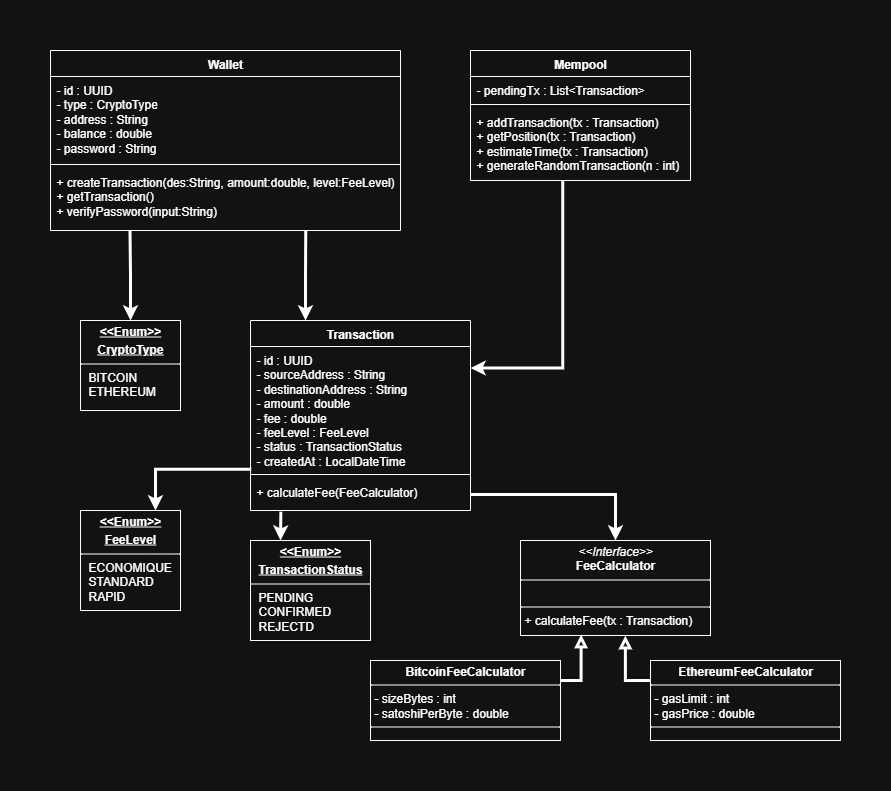

The diagram above was exported from draw.io. Its source (the exported page's mxGraphModel, read from the mxfile embedded in the PNG):
<mxGraphModel dx="1042" dy="626" grid="1" gridSize="10" guides="1" tooltips="1" connect="1" arrows="1" fold="1" page="1" pageScale="1" pageWidth="827" pageHeight="1169" math="0" shadow="0">
  <root>
    <mxCell id="0" />
    <mxCell id="1" parent="0" />
    <mxCell id="uu1_HlyQ_9992kjTjM6G-1" value="Wallet" style="swimlane;fontStyle=1;align=center;verticalAlign=top;childLayout=stackLayout;horizontal=1;startSize=26;horizontalStack=0;resizeParent=1;resizeParentMax=0;resizeLast=0;collapsible=1;marginBottom=0;whiteSpace=wrap;html=1;" parent="1" vertex="1">
      <mxGeometry x="20" y="90" width="350" height="180" as="geometry" />
    </mxCell>
    <mxCell id="uu1_HlyQ_9992kjTjM6G-2" value="- id : UUID&lt;div&gt;- type : CryptoType&lt;/div&gt;&lt;div&gt;- address : String&lt;/div&gt;&lt;div&gt;- balance : double&lt;/div&gt;&lt;div&gt;- password : String&lt;/div&gt;" style="text;strokeColor=none;fillColor=none;align=left;verticalAlign=top;spacingLeft=4;spacingRight=4;overflow=hidden;rotatable=0;points=[[0,0.5],[1,0.5]];portConstraint=eastwest;whiteSpace=wrap;html=1;" parent="uu1_HlyQ_9992kjTjM6G-1" vertex="1">
      <mxGeometry y="26" width="350" height="84" as="geometry" />
    </mxCell>
    <mxCell id="uu1_HlyQ_9992kjTjM6G-3" value="" style="line;strokeWidth=1;fillColor=none;align=left;verticalAlign=middle;spacingTop=-1;spacingLeft=3;spacingRight=3;rotatable=0;labelPosition=right;points=[];portConstraint=eastwest;strokeColor=inherit;" parent="uu1_HlyQ_9992kjTjM6G-1" vertex="1">
      <mxGeometry y="110" width="350" height="8" as="geometry" />
    </mxCell>
    <mxCell id="uu1_HlyQ_9992kjTjM6G-4" value="+ createTransaction(des:String, amount:double, level:FeeLevel)&lt;div&gt;+ getTransaction()&lt;/div&gt;&lt;div&gt;+ verifyPassword(input:String)&lt;/div&gt;" style="text;strokeColor=none;fillColor=none;align=left;verticalAlign=top;spacingLeft=4;spacingRight=4;overflow=hidden;rotatable=0;points=[[0,0.5],[1,0.5]];portConstraint=eastwest;whiteSpace=wrap;html=1;" parent="uu1_HlyQ_9992kjTjM6G-1" vertex="1">
      <mxGeometry y="118" width="350" height="62" as="geometry" />
    </mxCell>
    <mxCell id="uu1_HlyQ_9992kjTjM6G-5" value="Mempool" style="swimlane;fontStyle=1;align=center;verticalAlign=top;childLayout=stackLayout;horizontal=1;startSize=26;horizontalStack=0;resizeParent=1;resizeParentMax=0;resizeLast=0;collapsible=1;marginBottom=0;whiteSpace=wrap;html=1;" parent="1" vertex="1">
      <mxGeometry x="440" y="90" width="220" height="130" as="geometry" />
    </mxCell>
    <mxCell id="uu1_HlyQ_9992kjTjM6G-6" value="- pendingTx : List&amp;lt;Transaction&amp;gt;" style="text;strokeColor=none;fillColor=none;align=left;verticalAlign=top;spacingLeft=4;spacingRight=4;overflow=hidden;rotatable=0;points=[[0,0.5],[1,0.5]];portConstraint=eastwest;whiteSpace=wrap;html=1;" parent="uu1_HlyQ_9992kjTjM6G-5" vertex="1">
      <mxGeometry y="26" width="220" height="24" as="geometry" />
    </mxCell>
    <mxCell id="uu1_HlyQ_9992kjTjM6G-7" value="" style="line;strokeWidth=1;fillColor=none;align=left;verticalAlign=middle;spacingTop=-1;spacingLeft=3;spacingRight=3;rotatable=0;labelPosition=right;points=[];portConstraint=eastwest;strokeColor=inherit;" parent="uu1_HlyQ_9992kjTjM6G-5" vertex="1">
      <mxGeometry y="50" width="220" height="8" as="geometry" />
    </mxCell>
    <mxCell id="uu1_HlyQ_9992kjTjM6G-8" value="+ addTransaction(tx : Transaction)&lt;div&gt;+ getPosition(tx : Transaction)&lt;/div&gt;&lt;div&gt;+ estimateTime(tx : Transaction)&lt;/div&gt;&lt;div&gt;+ generateRandomTransaction(n : int)&lt;/div&gt;" style="text;strokeColor=none;fillColor=none;align=left;verticalAlign=top;spacingLeft=4;spacingRight=4;overflow=hidden;rotatable=0;points=[[0,0.5],[1,0.5]];portConstraint=eastwest;whiteSpace=wrap;html=1;" parent="uu1_HlyQ_9992kjTjM6G-5" vertex="1">
      <mxGeometry y="58" width="220" height="72" as="geometry" />
    </mxCell>
    <mxCell id="uu1_HlyQ_9992kjTjM6G-24" style="edgeStyle=orthogonalEdgeStyle;rounded=0;orthogonalLoop=1;jettySize=auto;html=1;exitX=0.25;exitY=0;exitDx=0;exitDy=0;entryX=0.729;entryY=1.006;entryDx=0;entryDy=0;entryPerimeter=0;strokeWidth=3;endArrow=none;endFill=0;startArrow=classic;startFill=1;" parent="1" source="uu1_HlyQ_9992kjTjM6G-9" target="uu1_HlyQ_9992kjTjM6G-4" edge="1">
      <mxGeometry relative="1" as="geometry">
        <mxPoint x="275" y="300" as="targetPoint" />
      </mxGeometry>
    </mxCell>
    <mxCell id="uu1_HlyQ_9992kjTjM6G-9" value="Transaction" style="swimlane;fontStyle=1;align=center;verticalAlign=top;childLayout=stackLayout;horizontal=1;startSize=26;horizontalStack=0;resizeParent=1;resizeParentMax=0;resizeLast=0;collapsible=1;marginBottom=0;whiteSpace=wrap;html=1;" parent="1" vertex="1">
      <mxGeometry x="220" y="360" width="220" height="190" as="geometry" />
    </mxCell>
    <mxCell id="uu1_HlyQ_9992kjTjM6G-10" value="- id : UUID&lt;div&gt;- sourceAddress : String&lt;/div&gt;&lt;div&gt;- destinationAddress : String&lt;/div&gt;&lt;div&gt;- amount : double&lt;/div&gt;&lt;div&gt;- fee : double&lt;/div&gt;&lt;div&gt;- feeLevel : FeeLevel&lt;/div&gt;&lt;div&gt;- status : TransactionStatus&lt;/div&gt;&lt;div&gt;- createdAt : LocalDateTime&lt;/div&gt;" style="text;strokeColor=none;fillColor=none;align=left;verticalAlign=top;spacingLeft=4;spacingRight=4;overflow=hidden;rotatable=0;points=[[0,0.5],[1,0.5]];portConstraint=eastwest;whiteSpace=wrap;html=1;" parent="uu1_HlyQ_9992kjTjM6G-9" vertex="1">
      <mxGeometry y="26" width="220" height="124" as="geometry" />
    </mxCell>
    <mxCell id="uu1_HlyQ_9992kjTjM6G-11" value="" style="line;strokeWidth=1;fillColor=none;align=left;verticalAlign=middle;spacingTop=-1;spacingLeft=3;spacingRight=3;rotatable=0;labelPosition=right;points=[];portConstraint=eastwest;strokeColor=inherit;" parent="uu1_HlyQ_9992kjTjM6G-9" vertex="1">
      <mxGeometry y="150" width="220" height="8" as="geometry" />
    </mxCell>
    <mxCell id="uu1_HlyQ_9992kjTjM6G-12" value="+ calculateFee(FeeCalculator)" style="text;strokeColor=none;fillColor=none;align=left;verticalAlign=top;spacingLeft=4;spacingRight=4;overflow=hidden;rotatable=0;points=[[0,0.5],[1,0.5]];portConstraint=eastwest;whiteSpace=wrap;html=1;" parent="uu1_HlyQ_9992kjTjM6G-9" vertex="1">
      <mxGeometry y="158" width="220" height="32" as="geometry" />
    </mxCell>
    <mxCell id="uu1_HlyQ_9992kjTjM6G-17" value="&lt;p style=&quot;margin:0px;margin-top:4px;text-align:center;&quot;&gt;&lt;i&gt;&amp;lt;&amp;lt;Interface&amp;gt;&amp;gt;&lt;/i&gt;&lt;br&gt;&lt;b&gt;FeeCalculator&lt;/b&gt;&lt;/p&gt;&lt;hr size=&quot;1&quot; style=&quot;border-style:solid;&quot;&gt;&lt;p style=&quot;margin:0px;margin-left:4px;&quot;&gt;&lt;br&gt;&lt;/p&gt;&lt;hr size=&quot;1&quot; style=&quot;border-style:solid;&quot;&gt;&lt;p style=&quot;margin:0px;margin-left:4px;&quot;&gt;+ calculateFee(tx : Transaction)&lt;/p&gt;" style="verticalAlign=top;align=left;overflow=fill;html=1;whiteSpace=wrap;" parent="1" vertex="1">
      <mxGeometry x="490" y="580" width="190" height="95" as="geometry" />
    </mxCell>
    <mxCell id="uu1_HlyQ_9992kjTjM6G-18" value="&lt;p style=&quot;margin:0px;margin-top:4px;text-align:center;&quot;&gt;&lt;b&gt;EthereumFeeCalculator&lt;/b&gt;&lt;/p&gt;&lt;hr size=&quot;1&quot; style=&quot;border-style:solid;&quot;&gt;&lt;p style=&quot;margin:0px;margin-left:4px;&quot;&gt;- gasLimit : int&lt;/p&gt;&lt;p style=&quot;margin:0px;margin-left:4px;&quot;&gt;- gasPrice : double&lt;/p&gt;&lt;hr size=&quot;1&quot; style=&quot;border-style:solid;&quot;&gt;&lt;p style=&quot;margin:0px;margin-left:4px;&quot;&gt;&lt;br&gt;&lt;/p&gt;" style="verticalAlign=top;align=left;overflow=fill;html=1;whiteSpace=wrap;" parent="1" vertex="1">
      <mxGeometry x="620" y="700" width="190" height="80" as="geometry" />
    </mxCell>
    <mxCell id="uu1_HlyQ_9992kjTjM6G-19" value="&lt;p style=&quot;margin:0px;margin-top:4px;text-align:center;&quot;&gt;&lt;b&gt;BitcoinFeeCalculator&lt;/b&gt;&lt;/p&gt;&lt;hr size=&quot;1&quot; style=&quot;border-style:solid;&quot;&gt;&lt;p style=&quot;margin:0px;margin-left:4px;&quot;&gt;- sizeBytes : int&lt;/p&gt;&lt;p style=&quot;margin:0px;margin-left:4px;&quot;&gt;- satoshiPerByte : double&lt;/p&gt;&lt;hr size=&quot;1&quot; style=&quot;border-style:solid;&quot;&gt;&lt;p style=&quot;margin:0px;margin-left:4px;&quot;&gt;&lt;br&gt;&lt;/p&gt;" style="verticalAlign=top;align=left;overflow=fill;html=1;whiteSpace=wrap;" parent="1" vertex="1">
      <mxGeometry x="340" y="700" width="190" height="80" as="geometry" />
    </mxCell>
    <mxCell id="uu1_HlyQ_9992kjTjM6G-20" value="&lt;p style=&quot;margin:0px;margin-top:4px;text-align:center;text-decoration:underline;&quot;&gt;&lt;b&gt;&amp;lt;&amp;lt;Enum&amp;gt;&amp;gt;&lt;/b&gt;&lt;/p&gt;&lt;p style=&quot;margin:0px;margin-top:4px;text-align:center;text-decoration:underline;&quot;&gt;&lt;b&gt;CryptoType&lt;/b&gt;&lt;/p&gt;&lt;hr size=&quot;1&quot; style=&quot;border-style:solid;&quot;&gt;&lt;p style=&quot;margin:0px;margin-left:8px;&quot;&gt;BITCOIN&lt;br&gt;ETHEREUM&lt;/p&gt;" style="verticalAlign=top;align=left;overflow=fill;html=1;whiteSpace=wrap;" parent="1" vertex="1">
      <mxGeometry x="50" y="360" width="100" height="90" as="geometry" />
    </mxCell>
    <mxCell id="uu1_HlyQ_9992kjTjM6G-21" value="&lt;p style=&quot;margin:0px;margin-top:4px;text-align:center;text-decoration:underline;&quot;&gt;&lt;b&gt;&amp;lt;&amp;lt;Enum&amp;gt;&amp;gt;&lt;/b&gt;&lt;/p&gt;&lt;p style=&quot;margin:0px;margin-top:4px;text-align:center;text-decoration:underline;&quot;&gt;&lt;b&gt;FeeLevel&lt;/b&gt;&lt;/p&gt;&lt;hr size=&quot;1&quot; style=&quot;border-style:solid;&quot;&gt;&lt;p style=&quot;margin:0px;margin-left:8px;&quot;&gt;ECONOMIQUE&lt;br&gt;STANDARD&lt;/p&gt;&lt;p style=&quot;margin:0px;margin-left:8px;&quot;&gt;RAPID&lt;/p&gt;" style="verticalAlign=top;align=left;overflow=fill;html=1;whiteSpace=wrap;" parent="1" vertex="1">
      <mxGeometry x="50" y="550" width="100" height="100" as="geometry" />
    </mxCell>
    <mxCell id="uu1_HlyQ_9992kjTjM6G-22" value="&lt;p style=&quot;margin:0px;margin-top:4px;text-align:center;text-decoration:underline;&quot;&gt;&lt;b&gt;&amp;lt;&amp;lt;Enum&amp;gt;&amp;gt;&lt;/b&gt;&lt;/p&gt;&lt;p style=&quot;margin:0px;margin-top:4px;text-align:center;text-decoration:underline;&quot;&gt;&lt;b&gt;TransactionStatus&lt;/b&gt;&lt;/p&gt;&lt;hr size=&quot;1&quot; style=&quot;border-style:solid;&quot;&gt;&lt;p style=&quot;margin:0px;margin-left:8px;&quot;&gt;PENDING&lt;br&gt;CONFIRMED&lt;/p&gt;&lt;p style=&quot;margin:0px;margin-left:8px;&quot;&gt;REJECTD&lt;/p&gt;" style="verticalAlign=top;align=left;overflow=fill;html=1;whiteSpace=wrap;" parent="1" vertex="1">
      <mxGeometry x="220" y="580" width="120" height="100" as="geometry" />
    </mxCell>
    <mxCell id="uu1_HlyQ_9992kjTjM6G-23" style="edgeStyle=orthogonalEdgeStyle;rounded=0;orthogonalLoop=1;jettySize=auto;html=1;exitX=0.5;exitY=0;exitDx=0;exitDy=0;entryX=0.227;entryY=1.006;entryDx=0;entryDy=0;entryPerimeter=0;startArrow=classic;startFill=1;endArrow=none;endFill=0;strokeWidth=3;" parent="1" source="uu1_HlyQ_9992kjTjM6G-20" target="uu1_HlyQ_9992kjTjM6G-4" edge="1">
      <mxGeometry relative="1" as="geometry" />
    </mxCell>
    <mxCell id="uu1_HlyQ_9992kjTjM6G-25" style="edgeStyle=orthogonalEdgeStyle;rounded=0;orthogonalLoop=1;jettySize=auto;html=1;exitX=1;exitY=0.25;exitDx=0;exitDy=0;entryX=0.419;entryY=0.995;entryDx=0;entryDy=0;entryPerimeter=0;endArrow=none;endFill=0;startArrow=classic;startFill=1;strokeWidth=3;" parent="1" source="uu1_HlyQ_9992kjTjM6G-9" target="uu1_HlyQ_9992kjTjM6G-8" edge="1">
      <mxGeometry relative="1" as="geometry" />
    </mxCell>
    <mxCell id="uu1_HlyQ_9992kjTjM6G-26" style="edgeStyle=orthogonalEdgeStyle;rounded=0;orthogonalLoop=1;jettySize=auto;html=1;exitX=0.75;exitY=0;exitDx=0;exitDy=0;entryX=0.003;entryY=0.99;entryDx=0;entryDy=0;entryPerimeter=0;endArrow=none;endFill=0;startArrow=classic;startFill=1;strokeWidth=3;" parent="1" source="uu1_HlyQ_9992kjTjM6G-21" target="uu1_HlyQ_9992kjTjM6G-10" edge="1">
      <mxGeometry relative="1" as="geometry" />
    </mxCell>
    <mxCell id="uu1_HlyQ_9992kjTjM6G-28" style="edgeStyle=orthogonalEdgeStyle;rounded=0;orthogonalLoop=1;jettySize=auto;html=1;exitX=0.25;exitY=0;exitDx=0;exitDy=0;entryX=0.138;entryY=1.037;entryDx=0;entryDy=0;entryPerimeter=0;endArrow=none;endFill=0;strokeWidth=3;startArrow=classic;startFill=1;" parent="1" source="uu1_HlyQ_9992kjTjM6G-22" target="uu1_HlyQ_9992kjTjM6G-12" edge="1">
      <mxGeometry relative="1" as="geometry" />
    </mxCell>
    <mxCell id="uu1_HlyQ_9992kjTjM6G-29" style="edgeStyle=orthogonalEdgeStyle;rounded=0;orthogonalLoop=1;jettySize=auto;html=1;exitX=1;exitY=0.5;exitDx=0;exitDy=0;entryX=0.5;entryY=0;entryDx=0;entryDy=0;strokeWidth=3;" parent="1" source="uu1_HlyQ_9992kjTjM6G-12" target="uu1_HlyQ_9992kjTjM6G-17" edge="1">
      <mxGeometry relative="1" as="geometry" />
    </mxCell>
    <mxCell id="uu1_HlyQ_9992kjTjM6G-30" style="edgeStyle=orthogonalEdgeStyle;rounded=0;orthogonalLoop=1;jettySize=auto;html=1;exitX=1;exitY=0.25;exitDx=0;exitDy=0;entryX=0.319;entryY=0.99;entryDx=0;entryDy=0;entryPerimeter=0;endArrow=block;endFill=0;strokeWidth=3;" parent="1" source="uu1_HlyQ_9992kjTjM6G-19" target="uu1_HlyQ_9992kjTjM6G-17" edge="1">
      <mxGeometry relative="1" as="geometry" />
    </mxCell>
    <mxCell id="uu1_HlyQ_9992kjTjM6G-31" style="edgeStyle=orthogonalEdgeStyle;rounded=0;orthogonalLoop=1;jettySize=auto;html=1;exitX=0;exitY=0.25;exitDx=0;exitDy=0;entryX=0.552;entryY=1.001;entryDx=0;entryDy=0;entryPerimeter=0;endArrow=block;endFill=0;strokeWidth=3;" parent="1" source="uu1_HlyQ_9992kjTjM6G-18" target="uu1_HlyQ_9992kjTjM6G-17" edge="1">
      <mxGeometry relative="1" as="geometry" />
    </mxCell>
  </root>
</mxGraphModel>